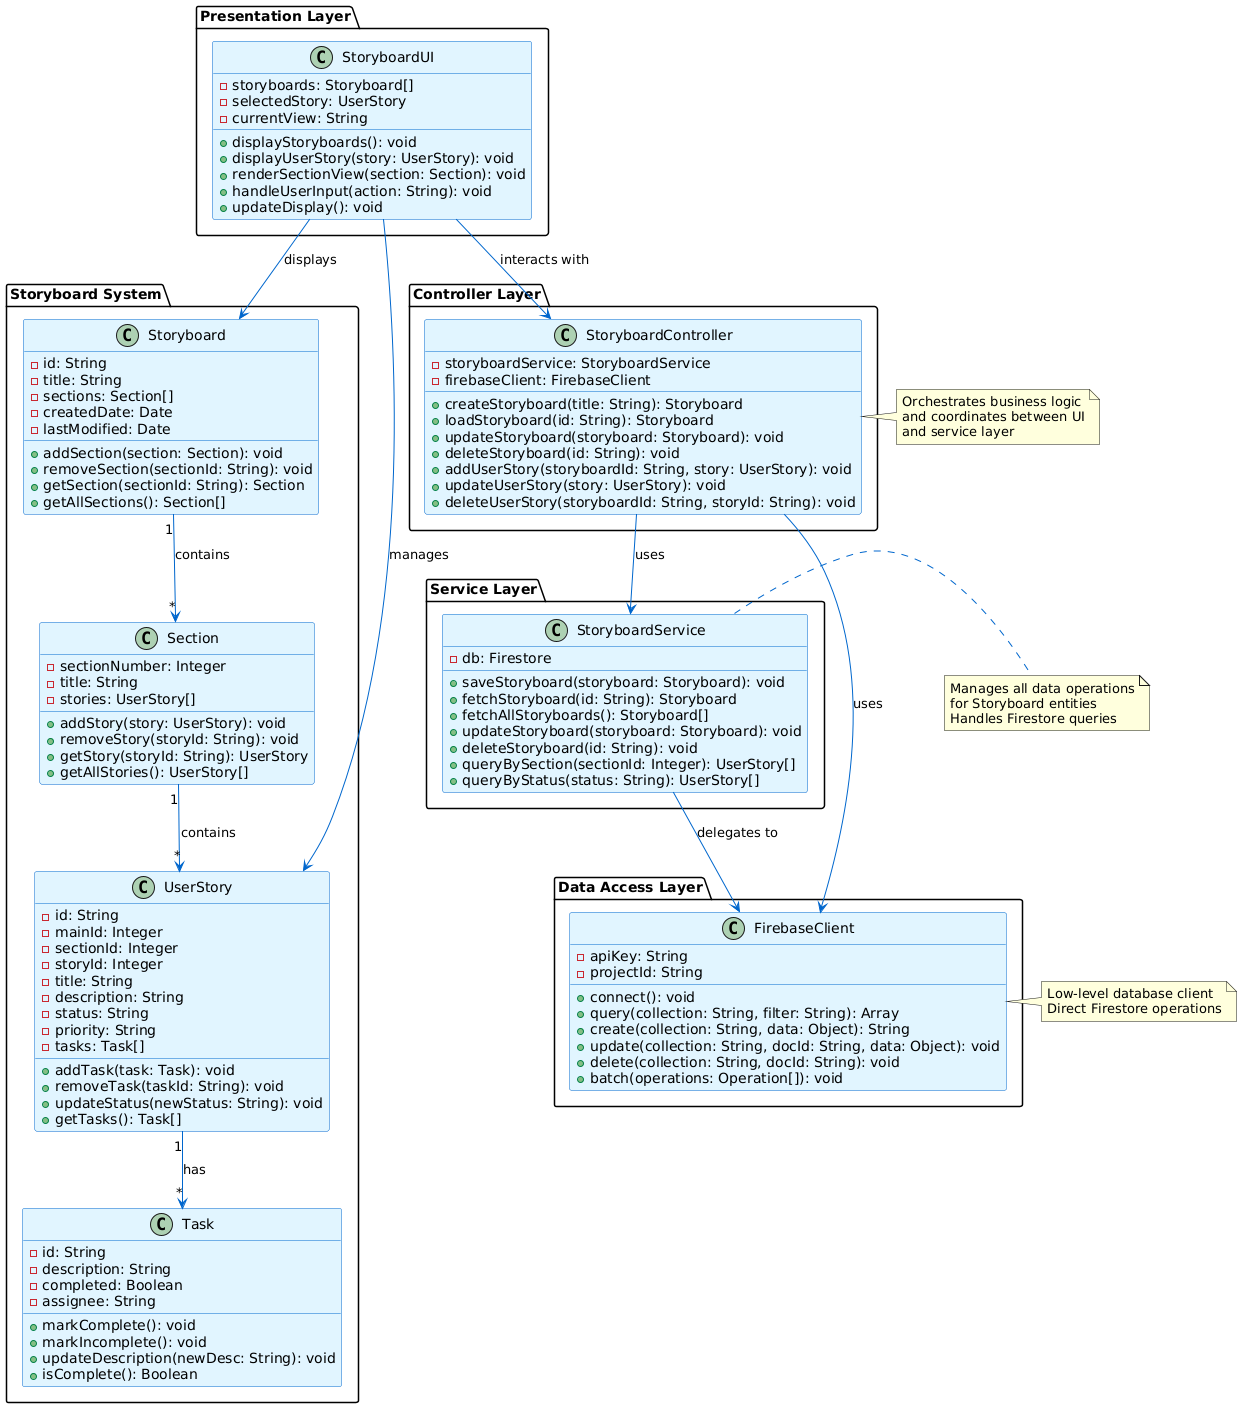

The diagram above was rendered by PlantUML. Its source (embedded in the PNG):
@startuml
!define ABSTRACTCOLOR #B3D9FF
!define CONCRETECOLOR #E1F5FF
!define SERVICECOLOR #FFF4E1

skinparam backgroundColor #FFFFFF
skinparam classBackgroundColor #E1F5FF
skinparam classBorderColor #0066CC
skinparam arrowColor #0066CC

package "Storyboard System" {

    class Storyboard {
        -id: String
        -title: String
        -sections: Section[]
        -createdDate: Date
        -lastModified: Date
        +addSection(section: Section): void
        +removeSection(sectionId: String): void
        +getSection(sectionId: String): Section
        +getAllSections(): Section[]
    }

    class Section {
        -sectionNumber: Integer
        -title: String
        -stories: UserStory[]
        +addStory(story: UserStory): void
        +removeStory(storyId: String): void
        +getStory(storyId: String): UserStory
        +getAllStories(): UserStory[]
    }

    class UserStory {
        -id: String
        -mainId: Integer
        -sectionId: Integer
        -storyId: Integer
        -title: String
        -description: String
        -status: String
        -priority: String
        -tasks: Task[]
        +addTask(task: Task): void
        +removeTask(taskId: String): void
        +updateStatus(newStatus: String): void
        +getTasks(): Task[]
    }

    class Task {
        -id: String
        -description: String
        -completed: Boolean
        -assignee: String
        +markComplete(): void
        +markIncomplete(): void
        +updateDescription(newDesc: String): void
        +isComplete(): Boolean
    }
}

package "Controller Layer" {

    class StoryboardController {
        -storyboardService: StoryboardService
        -firebaseClient: FirebaseClient
        +createStoryboard(title: String): Storyboard
        +loadStoryboard(id: String): Storyboard
        +updateStoryboard(storyboard: Storyboard): void
        +deleteStoryboard(id: String): void
        +addUserStory(storyboardId: String, story: UserStory): void
        +updateUserStory(story: UserStory): void
        +deleteUserStory(storyboardId: String, storyId: String): void
    }
}

package "Service Layer" {

    class StoryboardService {
        -db: Firestore
        +saveStoryboard(storyboard: Storyboard): void
        +fetchStoryboard(id: String): Storyboard
        +fetchAllStoryboards(): Storyboard[]
        +updateStoryboard(storyboard: Storyboard): void
        +deleteStoryboard(id: String): void
        +queryBySection(sectionId: Integer): UserStory[]
        +queryByStatus(status: String): UserStory[]
    }
}

package "Data Access Layer" {

    class FirebaseClient {
        -apiKey: String
        -projectId: String
        +connect(): void
        +query(collection: String, filter: String): Array
        +create(collection: String, data: Object): String
        +update(collection: String, docId: String, data: Object): void
        +delete(collection: String, docId: String): void
        +batch(operations: Operation[]): void
    }
}

package "Presentation Layer" {

    class StoryboardUI {
        -storyboards: Storyboard[]
        -selectedStory: UserStory
        -currentView: String
        +displayStoryboards(): void
        +displayUserStory(story: UserStory): void
        +renderSectionView(section: Section): void
        +handleUserInput(action: String): void
        +updateDisplay(): void
    }
}

' Relationships
Storyboard "1" --> "*" Section : contains
Section "1" --> "*" UserStory : contains
UserStory "1" --> "*" Task : has

StoryboardController --> StoryboardService : uses
StoryboardController --> FirebaseClient : uses
StoryboardService --> FirebaseClient : delegates to
StoryboardUI --> Storyboard : displays
StoryboardUI --> StoryboardController : interacts with
StoryboardUI --> UserStory : manages

note right of StoryboardController
  Orchestrates business logic
  and coordinates between UI
  and service layer
end note

note right of StoryboardService
  Manages all data operations
  for Storyboard entities
  Handles Firestore queries
end note

note right of FirebaseClient
  Low-level database client
  Direct Firestore operations
end note
@enduml